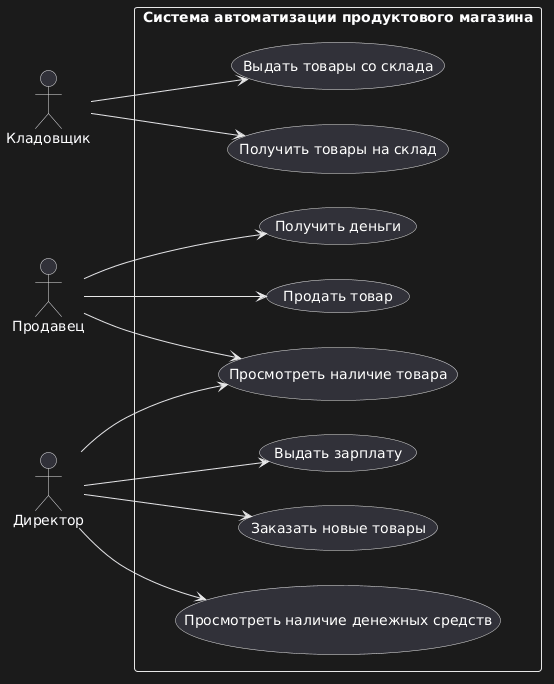

The diagram above was rendered by PlantUML. Its source (embedded in the PNG):
@startuml
left to right direction

actor "Кладовщик" as Storekeeper
actor "Продавец" as Salesperson
actor "Директор" as Director

rectangle "Система автоматизации продуктового магазина" {
  
  usecase "Получить товары на склад" as UC_ReceiveGoods
  usecase "Выдать товары со склада" as UC_IssueGoods
  
  usecase "Просмотреть наличие товара" as UC_ViewInventory
  
  usecase "Продать товар" as UC_SellProduct
  usecase "Получить деньги" as UC_ReceivePayment
  
  usecase "Просмотреть наличие денежных средств" as UC_ViewCash
  usecase "Заказать новые товары" as UC_OrderProducts
  usecase "Выдать зарплату" as UC_PaySalary
}

Storekeeper --> UC_ReceiveGoods
Storekeeper --> UC_IssueGoods

Salesperson --> UC_ViewInventory
Salesperson --> UC_SellProduct
Salesperson --> UC_ReceivePayment

Director --> UC_ViewInventory
Director --> UC_ViewCash
Director --> UC_OrderProducts
Director --> UC_PaySalary
@enduml